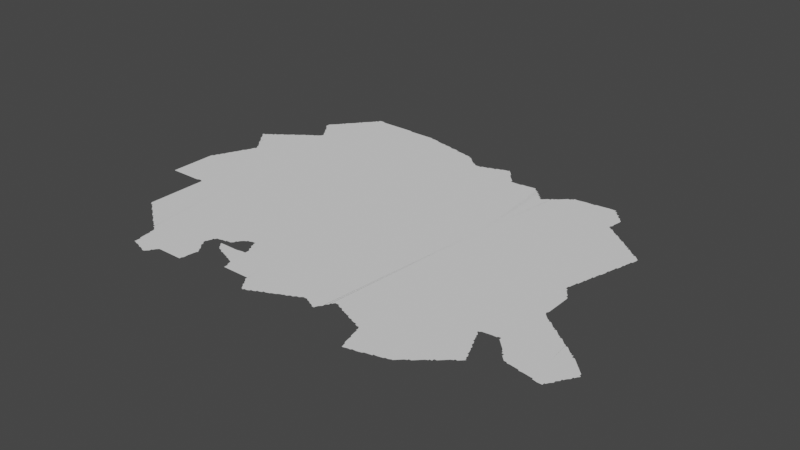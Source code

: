 # Source: ahwaz.blend  (saved by Blender 3.3.6; exported with 4.5.12 LTS)
import bpy
from mathutils import Matrix  # noqa: F401  (used for matrix-valued properties, if any)

bpy.ops.wm.read_factory_settings(use_empty=True)
scene = bpy.context.scene
scene.name = 'Scene'

# ---- collections
col_collection = bpy.data.collections.new('Collection'); scene.collection.children.link(col_collection)

# ---- node groups
ng_auto_smooth = bpy.data.node_groups.new('Auto Smooth', 'GeometryNodeTree')
_s = ng_auto_smooth.interface.new_socket(name='Geometry', in_out='OUTPUT', socket_type='NodeSocketGeometry')
_s = ng_auto_smooth.interface.new_socket(name='Geometry', in_out='INPUT', socket_type='NodeSocketGeometry')
_s = ng_auto_smooth.interface.new_socket(name='Angle', in_out='INPUT', socket_type='NodeSocketFloat')
_s.subtype = 'ANGLE'
_s.min_value = 0.0
_s.max_value = 3.142
ng_auto_smooth.is_modifier = True
_N = ng_auto_smooth.nodes; _L = ng_auto_smooth.links
n0 = _N.new('NodeGroupOutput'); n0.name = 'Group Output'; n0.location = (480, -100)
n1 = _N.new('NodeGroupInput'); n1.name = 'Group Input'; n1.location = (-420, -300)
n2 = _N.new('NodeGroupInput'); n2.name = 'Group Input.001'; n2.location = (-60, -100)
n3 = _N.new('GeometryNodeSetShadeSmooth'); n3.name = 'Set Shade Smooth'; n3.location = (120, -100)
n3.domain = 'EDGE'
n4 = _N.new('GeometryNodeSetShadeSmooth'); n4.name = 'Set Shade Smooth.001'; n4.location = (300, -100)
n5 = _N.new('GeometryNodeInputMeshEdgeAngle'); n5.name = 'Edge Angle'; n5.location = (-420, -220)
n6 = _N.new('GeometryNodeInputEdgeSmooth'); n6.name = 'Is Edge Smooth'; n6.location = (-60, -160)
n7 = _N.new('GeometryNodeInputShadeSmooth'); n7.name = 'Is Face Smooth'; n7.location = (-240, -340)
n8 = _N.new('FunctionNodeBooleanMath'); n8.name = 'Boolean Math'; n8.location = (-60, -220)
n9 = _N.new('FunctionNodeCompare'); n9.name = 'Compare'; n9.location = (-240, -180)
n9.operation = 'LESS_EQUAL'
_L.new(n5.outputs[0], n9.inputs[0])
_L.new(n4.outputs[0], n0.inputs[0])
_L.new(n1.outputs[1], n9.inputs[1])
_L.new(n9.outputs[0], n8.inputs[0])
_L.new(n7.outputs[0], n8.inputs[1])
_L.new(n2.outputs[0], n3.inputs[0])
_L.new(n6.outputs[0], n3.inputs[1])
_L.new(n3.outputs[0], n4.inputs[0])
_L.new(n8.outputs[0], n3.inputs[2])
n0.is_active_output = True

# ---- world
world_world = bpy.data.worlds.new('World'); scene.world = world_world
world_world.use_nodes = True; world_world.node_tree.nodes.clear()
_N = world_world.node_tree.nodes; _L = world_world.node_tree.links
n0 = _N.new('ShaderNodeOutputWorld'); n0.name = 'World Output'; n0.location = (300, 300)
n1 = _N.new('ShaderNodeBackground'); n1.name = 'Background'; n1.location = (10, 300)
n1.inputs[0].default_value = (0.05088, 0.05088, 0.05088, 1.0)
_L.new(n1.outputs[0], n0.inputs[0])
n0.is_active_output = True
world_world.color = (0.05088, 0.05088, 0.05088)
world_world.use_sun_shadow = False
world_world.sun_shadow_jitter_overblur = 0.0

# ---- meshes
me_mesh = bpy.data.meshes.new('Mesh')
me_mesh.from_pydata([(48.15, 30.4, -7.025e-08), (48.18, 30.38, -5.868e-08), (48.17, 30.39, -9.306e-08), (48.2, 30.36, -3.329e-08), (48.19, 30.37, -8.67e-08), (48.21, 30.35, -8.406e-08), (48.23, 30.34, -9.086e-08), (48.23, 30.35, -9.607e-08), (48.26, 30.32, -7.583e-08), (48.25, 30.33, -9.294e-08), (48.28, 30.3, -6.532e-08), (48.27, 30.31, -8.616e-08), (48.29, 30.29, -7.679e-08), (48.31, 30.28, -6.796e-08), (48.31, 30.29, -9.706e-08), (48.03, 30.49, -8.606e-08), (48.03, 30.51, -9.371e-08), (48.05, 30.47, -8.281e-08), (48.07, 30.46, -7.295e-08), (48.07, 30.47, -1e-07), (48.1, 30.44, -6.326e-08), (48.09, 30.45, -9.317e-08), (48.12, 30.42, -6.929e-08), (48.11, 30.43, -9.188e-08), (48.13, 30.41, -7.935e-08), (48.15, 30.41, -9.663e-08), (48.44, 30.05, -7.441e-08), (48.45, 29.99, -8.057e-08), (48.45, 30.01, -8.983e-08), (48.45, 30.03, -9.751e-08), (48.45, 30.05, -9.926e-08), (48.48, 29.98, -4.439e-08), (48.47, 29.99, -8.753e-08), (48.64, 30.19, -9.988e-08), (48.5, 29.98, -8.048e-08), (48.53, 29.97, -9.85e-08), (48.54, 29.96, -4.439e-08), (48.56, 29.96, -9.876e-08), (48.6, 29.94, -4.439e-08), (48.59, 29.95, -9.43e-08), (48.61, 29.94, -7.513e-08), (48.63, 29.95, -1.026e-07), (48.62, 29.94, -6.873e-08), (48.65, 29.97, -8.683e-08), (48.34, 30.26, -7.577e-08), (48.33, 30.27, -9.196e-08), (48.35, 30.25, -8.505e-08), (48.37, 30.23, -7.658e-08), (48.37, 30.25, -9.926e-08), (48.39, 30.22, -6.748e-08), (48.39, 30.23, -9.138e-08), (48.42, 30.16, -6.747e-08), (48.42, 30.19, -8.016e-08), (48.41, 30.21, -9.182e-08), (48.43, 30.12, -8.974e-08), (48.43, 30.15, -9.588e-08), (48.64, 29.96, -5.527e-08), (48.65, 29.99, -9.926e-08), (48.67, 30.01, -9.592e-08), (48.66, 29.99, -7.491e-08), (48.69, 30.03, -9.554e-08), (48.68, 30.02, -6.354e-08), (48.71, 30.03, -9.275e-08), (48.73, 30.03, -9.275e-08), (48.75, 30.03, -9.733e-08), (48.85, 30.03, -9.133e-08), (48.87, 30.03, -8.876e-08), (48.91, 30.03, -8.64e-08), (48.91, 30.05, -9.488e-08), (48.92, 30.06, -5.32e-08), (48.87, 30.39, -9.972e-08), (48.85, 30.31, -9.009e-08), (48.85, 30.33, -8.348e-08), (48.88, 30.26, -8.248e-08), (48.87, 30.27, -9.508e-08), (48.87, 30.29, -7.713e-08), (48.86, 30.3, -3.329e-08), (48.86, 30.34, -4.162e-08), (48.86, 30.35, -7.485e-08), (48.87, 30.37, -8.872e-08), (48.89, 30.25, -8.23e-08), (48.88, 30.39, -6.3e-08), (48.92, 30.21, -8.523e-08), (48.91, 30.21, -9.76e-08), (48.91, 30.23, -8.192e-08), (48.9, 30.24, -4.217e-08), (48.92, 30.1, -8.57e-08), (48.93, 30.17, -9.159e-08), (48.93, 30.19, -9.21e-08), (48.94, 30.18, -4.439e-08), (48.89, 30.41, -9.218e-08), (48.91, 30.41, -8.788e-08), (48.94, 30.42, -8.02e-08), (48.97, 30.37, -7.787e-08), (48.97, 30.38, -5.731e-08), (49.0, 30.33, -6.95e-08), (48.99, 30.35, -1.054e-07), (49.01, 30.32, -7.735e-08), (49.01, 30.33, -9.744e-08), (49.01, 30.38, -4.92e-08), (49.03, 30.31, -9.274e-08), (49.03, 30.38, -7.491e-08), (49.05, 30.3, -6.564e-08), (49.05, 30.31, -1.12e-07), (49.07, 30.29, -8.529e-08), (49.05, 30.38, -7.977e-08), (49.1, 30.28, -4.162e-08), (49.09, 30.29, -9.246e-08), (49.09, 30.38, -8.324e-08), (49.11, 30.28, -8.294e-08), (49.13, 30.27, -8.802e-08), (49.11, 30.38, -1.002e-07), (49.15, 30.26, -7.342e-08), (49.15, 30.27, -9.681e-08), (49.13, 30.38, -9.594e-08), (49.19, 30.25, -9.502e-08), (49.18, 30.39, -8.929e-08), (49.2, 30.24, -3.329e-08), (49.21, 30.24, -6.825e-08), (49.21, 30.39, -8.6e-08), (49.24, 30.19, -6.459e-08), (49.23, 30.23, -9.225e-08), (49.25, 30.15, -8.191e-08), (49.25, 30.17, -9.349e-08), (49.25, 30.19, -9.899e-08), (49.27, 30.15, -9.453e-08), (48.97, 30.42, -4.661e-08), (48.97, 30.43, -9.692e-08), (48.99, 30.43, -9.215e-08), (49.01, 30.43, -8.671e-08), (49.02, 30.44, -6.625e-08), (49.03, 30.45, -8.229e-08), (49.03, 30.47, -9.848e-08), (49.05, 30.49, -9.329e-08), (49.04, 30.47, -7.166e-08), (49.06, 30.5, -5.527e-08), (49.07, 30.51, -8.526e-08), (49.09, 30.52, -5.845e-08), (49.09, 30.53, -9.681e-08), (49.11, 30.53, -8.802e-08), (49.13, 30.54, -5.602e-08), (49.16, 30.52, -4.412e-08), (49.14, 30.54, -4.162e-08), (49.15, 30.54, -4.162e-08), (49.16, 30.53, -7.711e-08), (49.16, 30.54, -8.761e-08), (49.14, 30.54, -8.952e-08), (49.15, 30.54, -7.981e-08), (49.18, 30.48, -4.412e-08), (49.17, 30.49, -7.746e-08), (49.17, 30.51, -9.317e-08), (49.2, 30.44, -5.438e-08), (49.19, 30.45, -9.429e-08), (49.19, 30.47, -9.479e-08), (49.74, 31.82, -8.85e-08), (49.21, 30.41, -8.45e-08), (49.21, 30.43, -9.382e-08), (49.54, 30.06, -4.412e-08), (49.53, 30.07, -8.282e-08), (49.56, 30.03, -6.869e-08), (49.55, 30.05, -9.182e-08), (49.57, 30.02, -7.547e-08), (49.57, 30.03, -9.76e-08), (49.58, 30.02, -5.771e-08), (49.59, 30.03, 1.471e-08), (49.35, 30.15, -9.37e-08), (49.37, 30.15, -9.899e-08), (49.48, 30.31, -9.988e-08), (49.47, 30.15, -9.318e-08), (49.5, 30.12, -7.675e-08), (49.49, 30.13, -8.269e-08), (49.49, 30.15, -9.848e-08), (49.52, 30.09, -7.025e-08), (49.51, 30.11, -9.21e-08), (49.53, 30.09, -9.24e-08), (49.61, 30.03, -8.487e-08), (49.63, 30.04, -6.409e-08), (49.63, 30.05, -9.681e-08), (49.65, 30.05, -8.751e-08), (49.67, 30.06, -6.638e-08), (49.67, 30.07, -9.848e-08), (49.69, 30.07, -8.711e-08), (49.71, 30.08, -7.058e-08), (50.32, 31.8, -9.657e-08), (49.71, 30.09, -9.926e-08), (49.73, 30.09, -9.372e-08), (49.77, 30.11, -9.8e-08), (49.76, 30.1, -6.822e-08), (49.8, 30.12, -7.323e-08), (49.81, 30.13, -9.11e-08), (49.83, 30.14, -7.753e-08), (49.84, 30.14, -4.439e-08), (49.85, 30.15, -9.235e-08), (49.87, 30.15, -8.946e-08), (49.88, 30.16, -4.412e-08), (49.89, 30.17, -9.339e-08), (49.91, 30.17, -8.25e-08), (49.92, 30.18, -5.438e-08), (49.93, 30.19, -9.419e-08), (49.95, 30.19, -8.682e-08), (49.96, 30.2, -5.771e-08), (49.97, 30.21, -9.597e-08), (49.99, 30.21, -4.162e-08), (49.99, 30.21, -8.952e-08), (50.0, 30.21, -3.329e-08), (50.0, 30.21, -9.271e-08), (49.98, 30.21, -6.076e-08), (50.02, 30.2, -6.538e-08), (50.01, 30.21, -9.826e-08), (50.03, 30.2, -7.485e-08), (50.06, 30.18, -4.162e-08), (50.05, 30.19, -8.786e-08), (50.07, 30.18, -8.716e-08), (50.15, 30.21, -9.892e-08), (50.1, 30.16, -4.412e-08), (50.09, 30.17, -9.21e-08), (50.11, 30.16, -7.389e-08), (50.12, 30.17, -9.262e-08), (50.13, 30.19, -9.349e-08), (50.12, 30.16, -3.329e-08), (50.15, 30.23, -9.85e-08), (50.14, 30.2, -4.412e-08), (50.17, 30.25, -8.87e-08), (50.16, 30.24, -6.538e-08), (50.17, 30.27, -9.926e-08), (50.18, 30.27, -7.068e-08), (50.19, 30.29, -9.38e-08), (50.21, 30.29, -9.438e-08), (50.23, 30.28, -6.904e-08), (50.23, 30.29, -9.831e-08), (50.54, 30.06, -8.61e-08), (50.56, 29.98, -5.748e-08), (50.55, 30.05, -9.972e-08), (50.25, 30.27, -9.091e-08), (50.28, 30.26, -5.951e-08), (50.27, 30.27, -9.593e-08), (50.29, 30.25, -8.95e-08), (50.32, 30.24, -4.162e-08), (50.31, 30.25, -9.221e-08), (50.33, 30.24, -7.616e-08), (50.35, 30.23, -8.761e-08), (50.37, 30.22, -6.3e-08), (50.37, 30.23, -9.51e-08), (50.71, 30.54, -9.988e-08), (50.39, 30.21, -8.565e-08), (50.42, 30.2, -6.761e-08), (50.41, 30.21, -9.419e-08), (50.45, 30.19, -9.298e-08), (50.47, 30.18, -6.904e-08), (50.47, 30.19, -9.926e-08), (50.49, 30.17, -8.723e-08), (50.52, 30.13, -6.049e-08), (50.52, 30.15, -8.091e-08), (50.51, 30.17, -9.611e-08), (50.53, 30.11, -9.104e-08), (50.53, 30.13, -9.935e-08), (50.58, 29.93, -8.17e-08), (50.57, 29.97, -9.319e-08), (50.59, 29.93, -9.145e-08), (50.62, 29.94, -7.483e-08), (50.55, 30.03, -1.05e-07), (50.64, 29.94, -4.439e-08), (50.65, 29.95, -9.439e-08), (50.68, 29.95, -8.835e-08), (50.72, 29.96, -5.518e-08), (50.73, 29.97, -9.113e-08), (50.79, 29.98, -7.53e-08), (50.79, 29.99, -9.848e-08), (50.81, 29.99, -8.649e-08), (50.86, 30.0, -6.977e-08), (50.87, 30.01, -9.782e-08), (50.89, 30.01, -9.002e-08), (50.91, 30.02, -8.209e-08), (50.92, 30.02, -4.217e-08), (50.93, 30.03, -8.791e-08), (50.94, 30.04, -5.28e-08), (50.95, 30.05, -9.282e-08), (50.97, 30.07, -9.417e-08), (50.96, 30.06, -6.703e-08), (50.99, 30.08, -7.391e-08), (50.99, 30.09, -9.773e-08), (51.01, 30.09, -7.991e-08), (51.02, 30.1, -6.105e-08), (51.03, 30.11, -8.437e-08), (51.04, 30.12, -5.527e-08), (51.05, 30.13, -9.579e-08), (51.21, 30.43, -9.923e-08), (51.06, 30.14, -6.126e-08), (51.07, 30.15, -9.317e-08), (51.09, 30.16, -7.132e-08), (51.09, 30.17, -9.677e-08), (51.11, 30.17, -7.55e-08), (51.11, 30.19, -9.926e-08), (51.15, 30.21, -9.464e-08), (51.13, 30.19, -8.186e-08), (51.14, 30.2, -4.217e-08), (51.23, 30.39, -9.826e-08), (51.16, 30.22, -5.28e-08), (51.17, 30.23, -9.185e-08), (51.18, 30.24, -8.195e-08), (51.19, 30.25, -9.508e-08), (51.23, 30.37, -9.943e-08), (51.15, 30.63, -9.987e-08), (51.15, 30.59, -8.67e-08), (51.13, 30.61, -9.597e-08), (51.13, 30.62, -8.172e-08), (51.13, 30.62, -5.993e-08), (51.13, 30.62, -3.329e-08), (51.14, 30.62, -6.754e-08), (51.14, 30.62, -4.994e-08), (51.19, 30.47, -9.806e-08), (51.17, 30.51, -9.84e-08), (51.17, 30.53, -9.226e-08), (51.15, 30.57, -8.901e-08), (51.14, 30.6, -5.375e-08), (51.16, 30.55, -7.485e-08), (51.16, 30.56, -4.162e-08), (51.19, 30.49, -8.566e-08), (51.18, 30.51, -6.792e-08), (48.04, 30.48, 4.217e-08), (48.94, 30.18, 4.162e-08), (48.98, 30.36, 3.329e-08), (47.68, 32.04, -4.395e-08), (47.68, 32.04, -3.329e-08), (47.69, 31.01, -8.601e-08), (47.69, 31.13, -9.617e-08), (47.79, 31.01, -9.379e-08), (47.81, 31.01, -9.918e-08), (47.97, 31.01, -8.872e-08), (47.99, 31.02, -8.74e-08), (47.69, 31.15, -9.275e-08), (47.69, 31.31, -9.368e-08), (47.69, 31.33, -9.406e-08), (48.22, 31.5, -9.189e-08), (47.69, 31.39, -9.117e-08), (47.69, 31.41, -8.319e-08), (47.7, 31.43, -6.409e-08), (47.71, 31.43, -9.914e-08), (47.71, 31.45, -8.451e-08), (47.72, 31.47, -6.638e-08), (47.73, 31.47, -9.848e-08), (47.73, 31.49, -8.737e-08), (47.74, 31.51, -7.058e-08), (47.75, 31.51, -9.926e-08), (47.75, 31.53, -8.914e-08), (47.76, 31.55, -7.38e-08), (47.77, 31.57, -9.573e-08), (47.78, 31.59, -7.753e-08), (47.78, 31.6, -4.162e-08), (47.79, 31.61, -9.11e-08), (47.8, 31.63, -8.579e-08), (47.8, 31.64, -4.412e-08), (47.81, 31.65, -9.317e-08), (47.81, 31.67, -7.832e-08), (47.72, 31.99, -7.491e-08), (47.74, 31.96, -4.217e-08), (47.73, 31.97, -7.753e-08), (47.73, 31.99, -9.851e-08), (47.76, 31.94, -6.354e-08), (47.75, 31.95, -8.666e-08), (47.78, 31.91, -8.686e-08), (47.77, 31.93, -9.492e-08), (47.8, 31.88, -6.993e-08), (47.79, 31.89, -7.948e-08), (47.79, 31.91, -9.848e-08), (47.82, 31.68, -5.438e-08), (47.82, 31.86, -6.326e-08), (47.81, 31.87, -8.975e-08), (47.77, 32.09, -1e-07), (47.83, 31.69, -9.419e-08), (47.84, 31.72, -8.086e-08), (47.84, 31.83, -7.025e-08), (47.83, 31.85, -8.991e-08), (47.85, 31.73, -9.68e-08), (47.85, 31.75, -8.233e-08), (47.86, 31.77, -6.409e-08), (47.85, 31.81, -7.877e-08), (47.85, 31.83, -9.76e-08), (47.87, 31.77, -9.681e-08), (47.87, 31.79, -8.99e-08), (47.7, 32.02, -6.873e-08), (47.69, 32.03, -9.083e-08), (47.69, 32.05, -7.877e-08), (47.71, 32.01, -9.508e-08), (47.71, 32.05, -9.949e-08), (47.71, 32.06, -6.973e-08), (47.73, 32.07, -9.139e-08), (47.74, 32.08, -5.327e-08), (47.75, 32.09, -8.536e-08), (47.77, 32.11, -7.658e-08), (47.79, 32.11, -9.674e-08), (47.8, 32.12, -6.633e-08), (47.81, 32.13, -9.067e-08), (47.82, 32.14, -4.412e-08), (47.83, 32.15, -9.418e-08), (47.85, 32.15, -9.926e-08), (47.85, 32.16, -7.192e-08), (47.87, 32.17, -9.492e-08), (47.88, 32.18, -6.023e-08), (47.89, 32.19, -8.9e-08), (47.9, 32.2, -4.162e-08), (47.93, 32.21, -9.988e-08), (47.91, 32.21, -7.991e-08), (47.93, 32.22, -7.025e-08), (47.95, 32.23, -9.204e-08), (47.96, 32.24, -5.28e-08), (47.97, 32.25, -8.616e-08), (47.98, 32.26, -3.329e-08), (47.99, 32.27, -8.141e-08), (47.98, 32.57, -3.329e-08), (47.98, 32.57, -4.439e-08), (48.0, 32.54, -3.329e-08), (47.99, 32.55, -7.635e-08), (47.99, 32.57, -8.839e-08), (47.99, 32.57, -9.427e-08), (47.99, 32.59, -7.894e-08), (48.0, 32.6, -3.329e-08), (48.01, 31.02, -9.484e-08), (48.03, 31.01, -9.963e-08), (48.01, 32.27, -9.677e-08), (48.01, 32.28, -6.95e-08), (48.03, 32.29, -9.097e-08), (48.04, 32.3, -5.527e-08), (48.05, 32.31, -8.309e-08), (48.07, 32.31, -9.796e-08), (48.09, 32.33, -9.837e-08), (48.27, 32.35, -9.988e-08), (48.02, 32.52, -5.868e-08), (48.01, 32.53, -9.519e-08), (48.01, 32.61, -9.157e-08), (48.02, 32.62, -4.412e-08), (48.04, 32.49, -7.399e-08), (48.03, 32.51, -9.395e-08), (48.03, 32.63, -8.517e-08), (48.06, 32.46, -5.868e-08), (48.05, 32.47, -8.322e-08), (48.05, 32.49, -1.001e-07), (48.07, 32.32, -7.399e-08), (48.08, 32.43, -7.299e-08), (48.07, 32.45, -9.41e-08), (48.1, 32.4, -7.598e-08), (48.09, 32.41, -8.472e-08), (48.09, 32.43, -9.84e-08), (48.1, 32.34, -7.86e-08), (48.11, 32.35, -8.94e-08), (48.12, 32.37, -7.258e-08), (48.11, 32.39, -9.436e-08), (48.04, 32.64, -6.126e-08), (48.05, 32.65, -9.317e-08), (48.06, 32.67, -6.973e-08), (48.07, 32.67, -9.175e-08), (48.07, 32.69, -7.491e-08), (48.09, 32.69, -9.926e-08), (48.09, 32.71, -7.948e-08), (48.1, 32.72, -3.329e-08), (48.39, 32.74, -9.988e-08), (48.11, 32.73, -8.083e-08), (48.12, 32.74, -5.327e-08), (48.13, 32.75, -9.067e-08), (48.14, 32.76, -6.023e-08), (48.15, 32.77, -9.399e-08), (48.16, 32.79, -7.132e-08), (48.17, 32.79, -9.677e-08), (48.17, 32.81, -7.469e-08), (48.19, 32.81, -9.882e-08), (48.19, 32.83, -7.999e-08), (48.2, 32.84, -4.162e-08), (48.21, 32.85, -8.741e-08), (48.22, 32.86, -9.12e-08), (48.23, 32.87, -8.588e-08), (48.24, 32.88, -6.354e-08), (48.25, 32.89, -9.015e-08), (48.26, 32.91, -7.275e-08), (48.27, 32.91, -9.681e-08), (48.27, 32.93, -7.55e-08), (48.29, 32.93, -9.772e-08), (48.29, 32.95, -1.004e-07), (48.3, 32.96, -4.74e-08), (48.35, 32.95, -9.485e-08), (48.41, 32.95, -9.354e-08), (48.44, 32.95, -9.242e-08), (48.49, 32.95, -9.215e-08), (48.53, 32.95, -9.156e-08), (48.57, 32.95, -9.311e-08), (48.61, 32.95, -9.858e-08), (48.66, 32.95, -9.174e-08), (48.34, 32.96, -4.439e-08), (48.69, 32.94, -9.749e-08), (48.74, 32.94, -8.633e-08), (48.77, 32.94, -8.331e-08), (48.83, 32.94, -8.548e-08), (48.85, 32.94, -8.125e-08), (48.91, 32.94, -8.529e-08), (48.93, 32.93, -9.598e-08), (48.92, 32.94, -4.578e-08), (48.96, 32.93, -9.07e-08), (49.01, 32.91, -9.971e-08), (49.01, 32.92, -5.76e-08), (49.03, 32.91, -9.371e-08), (49.06, 32.9, -9e-08), (49.13, 32.8, -9.988e-08), (49.1, 32.9, -5.56e-08), (49.11, 32.89, -9.36e-08), (49.14, 32.89, -8.681e-08), (49.18, 32.88, -7.562e-08), (49.27, 32.85, -9.98e-08), (49.19, 32.87, -9.692e-08), (49.24, 32.87, -9.517e-08), (49.21, 32.87, -9.073e-08), (49.27, 32.86, -6.049e-08), (49.29, 32.85, -9.247e-08), (49.35, 32.84, -9.386e-08), (49.36, 32.84, -7.085e-08), (49.37, 32.83, -9.525e-08), (49.4, 32.83, -9.419e-08), (49.43, 32.81, -9.885e-08), (49.43, 32.82, -7.441e-08), (49.46, 32.8, -7.052e-08), (49.45, 32.81, -8.309e-08), (49.47, 32.79, -8.791e-08), (49.51, 32.75, -9.478e-08), (49.49, 32.77, -9.282e-08), (49.48, 32.78, -5.868e-08), (49.5, 32.76, -6.703e-08), (49.53, 32.73, -9.76e-08), (49.53, 32.74, -7.391e-08), (49.56, 32.72, -6.591e-08), (49.55, 32.73, -7.935e-08), (49.57, 32.71, -8.94e-08), (49.59, 32.71, -8.974e-08), (49.69, 32.73, -9.938e-08), (49.61, 32.71, -9.089e-08), (49.63, 32.71, -9.926e-08), (49.63, 32.72, -6.459e-08), (49.67, 32.73, -9e-08), (49.69, 32.74, -6.459e-08), (49.73, 32.75, -9.814e-08), (49.75, 32.76, -6.874e-08), (49.75, 32.75, -9.783e-08), (49.77, 32.77, -8.529e-08), (49.79, 32.77, -7.302e-08), (49.83, 32.79, -8.529e-08), (49.85, 32.79, -9.136e-08), (49.86, 32.8, -3.329e-08), (49.89, 32.77, -9.149e-08), (49.87, 32.79, -9.067e-08), (49.86, 32.8, -4.578e-08), (49.88, 32.78, -5.527e-08), (49.93, 32.71, -9.444e-08), (49.91, 32.73, -9.76e-08), (49.91, 32.75, -7.877e-08), (49.9, 32.76, -3.329e-08), (50.01, 32.63, -9.409e-08), (49.99, 32.63, -9.76e-08), (50.03, 32.63, -9.333e-08), (50.07, 32.63, -9.228e-08), (50.09, 32.63, -9.882e-08), (50.1, 32.64, -5.757e-08), (50.23, 32.63, -9.96e-08), (50.14, 32.64, -8.599e-08), (50.25, 32.62, -8.591e-08), (49.94, 32.7, -8.15e-08), (49.92, 32.73, -7.166e-08), (49.96, 32.68, -7.637e-08), (49.95, 32.69, -9.067e-08), (49.97, 32.67, -8.437e-08), (49.99, 32.65, -7.749e-08), (50.21, 32.65, -9.021e-08), (50.22, 32.65, -7.135e-08), (50.25, 32.61, -9.587e-08), (50.27, 32.59, -9.76e-08), (50.27, 32.61, -7.584e-08), (50.29, 32.57, -9.76e-08), (50.29, 32.59, -7.468e-08), (50.33, 32.53, -9.808e-08), (50.31, 32.55, -9.365e-08), (50.31, 32.57, -7.468e-08), (50.33, 32.55, -7.55e-08), (50.35, 32.51, -9.926e-08), (50.35, 32.53, -7.732e-08), (50.37, 32.51, -9.237e-08), (50.38, 32.52, -6.326e-08), (50.39, 32.53, -8.814e-08), (50.41, 32.55, -8.346e-08), (50.43, 32.55, -9.926e-08), (50.43, 32.57, -7.627e-08), (50.45, 32.57, -9.76e-08), (50.45, 32.58, -7.166e-08), (50.47, 32.59, -9.32e-08), (50.48, 32.6, -6.354e-08), (50.49, 32.61, -9.565e-08), (50.5, 32.62, -7.31e-08), (50.51, 32.63, -8.469e-08), (50.59, 32.62, -9.988e-08), (50.52, 32.64, -3.329e-08), (50.53, 32.65, -7.894e-08), (50.55, 32.65, -9.848e-08), (50.55, 32.66, -7.391e-08), (51.08, 31.38, -8.428e-08), (50.94, 32.29, -9.988e-08), (50.75, 32.69, -9.935e-08), (50.57, 32.67, -9.458e-08), (50.57, 32.68, -4.661e-08), (50.61, 32.68, -8.232e-08), (50.67, 32.69, -9.156e-08), (50.76, 32.7, -3.329e-08), (50.77, 32.7, -4.994e-08), (50.79, 32.7, -8.76e-08), (50.87, 32.71, -9.124e-08), (51.25, 31.9, -9.988e-08), (51.29, 31.55, -9.901e-08), (51.19, 32.31, -9.852e-08), (51.18, 32.32, -7.623e-08), (50.99, 32.63, -9.526e-08), (51.01, 32.61, -9.469e-08), (51.0, 32.62, -7.135e-08), (51.09, 32.39, -9.784e-08), (51.05, 32.41, -9.653e-08), (51.03, 32.43, -9.515e-08), (51.03, 32.45, -9.074e-08), (51.04, 32.49, -8.67e-08), (51.03, 32.59, -9.399e-08), (51.02, 32.61, -6.796e-08), (51.05, 32.42, -7.025e-08), (51.04, 32.46, -4.718e-08), (51.05, 32.55, -9.006e-08), (51.05, 32.57, -9.056e-08), (51.04, 32.58, -6.703e-08), (51.07, 32.41, -7.935e-08), (51.1, 32.38, -7.885e-08), (51.08, 32.4, -3.329e-08), (51.11, 32.37, -9.294e-08), (51.13, 32.35, -9.681e-08), (51.13, 32.36, -6.973e-08), (51.17, 32.33, -8.738e-08), (51.15, 32.35, -7.814e-08), (51.16, 32.34, -3.329e-08), (50.91, 32.71, -9.26e-08), (50.93, 32.69, -9.732e-08), (50.95, 32.67, -9.657e-08), (50.93, 32.71, -7.468e-08), (50.95, 32.69, -7.468e-08), (50.97, 32.65, -9.587e-08), (50.96, 32.67, -7.391e-08), (50.99, 32.65, -7.135e-08), (47.76, 31.56, 3.329e-08), (47.86, 31.8, 3.329e-08), (49.8, 32.78, -1.635e-08), (49.98, 32.66, 3.329e-08), (50.4, 32.54, 4.217e-08), (51.21, 30.26, -7.283e-08), (51.21, 30.27, -9.76e-08), (51.23, 30.27, -7.935e-08), (51.25, 30.29, -8.798e-08), (51.25, 30.35, -9.256e-08), (51.24, 30.28, -3.329e-08), (51.25, 30.33, -9.603e-08), (51.24, 30.37, -6.733e-08), (51.26, 30.3, -5.926e-08), (51.27, 30.31, -6.215e-08), (51.27, 30.31, -8.99e-08), (51.27, 30.31, -4.162e-08), (51.26, 30.31, -8.157e-08), (51.26, 30.32, -5.771e-08), (51.21, 30.45, -8.2e-08), (51.2, 30.46, -5.951e-08), (51.23, 30.64, -7.649e-08), (51.22, 30.41, -7.581e-08), (51.22, 30.42, -4.162e-08), (51.25, 30.64, -7.457e-08), (51.26, 30.64, -3.329e-08), (51.27, 30.65, -9.591e-08), (51.3, 30.62, -4.162e-08), (51.29, 30.63, -8.374e-08), (51.29, 30.65, -9.926e-08), (51.32, 30.6, -7.692e-08), (51.31, 30.61, -8.602e-08), (51.34, 30.58, -8.031e-08), (51.33, 30.59, -9.33e-08), (51.36, 30.56, -8.346e-08), (51.35, 30.57, -9.282e-08), (51.38, 30.53, -7.135e-08), (51.37, 30.55, -9.492e-08), (51.39, 30.51, -7.382e-08), (51.39, 30.53, -9.515e-08), (51.38, 30.73, -9.988e-08), (51.42, 30.48, -6.555e-08), (51.41, 30.49, -7.838e-08), (51.41, 30.51, -9.847e-08), (51.44, 30.46, -4.217e-08), (51.43, 30.47, -7.949e-08), (51.45, 30.45, -8.494e-08), (51.48, 30.44, -7.002e-08), (51.47, 30.45, -9.765e-08), (51.5, 30.44, -7.896e-08), (51.69, 30.4, -7.22e-08), (51.73, 30.39, -8.523e-08), (51.77, 30.39, -7.991e-08), (51.57, 30.43, -9.21e-08), (51.58, 30.42, -4.749e-08), (51.67, 30.59, -9.988e-08), (51.61, 30.42, -8.152e-08), (51.67, 30.41, -9.565e-08), (51.69, 30.41, -9.957e-08), (51.75, 30.39, -9.429e-08), (51.77, 30.41, -9.848e-08), (51.83, 30.51, -9.865e-08), (51.78, 30.41, -6.869e-08), (51.79, 30.43, -9.079e-08), (51.81, 30.45, -8.351e-08), (51.81, 30.47, -9.254e-08), (51.81, 30.71, -9.259e-08), (51.8, 30.44, -4.162e-08), (51.83, 30.69, -9.31e-08), (51.82, 30.7, -8.012e-08), (51.82, 30.48, -6.538e-08), (51.83, 30.49, -8.623e-08), (51.84, 30.68, -7.616e-08), (51.84, 30.51, -7.418e-08), (51.85, 30.53, -9.796e-08), (51.87, 30.55, -8.992e-08), (51.85, 30.67, -8.791e-08), (51.86, 30.54, -5.527e-08), (51.87, 30.57, -9.76e-08), (51.89, 30.59, -9.453e-08), (51.89, 30.63, -8.595e-08), (51.87, 30.65, -8.469e-08), (51.86, 30.66, -4.217e-08), (51.88, 30.57, -6.835e-08), (51.89, 30.61, -9.926e-08), (51.88, 30.64, -3.329e-08), (51.9, 30.6, -4.162e-08), (51.9, 30.61, -6.389e-08), (51.49, 30.95, -9.953e-08), (51.37, 31.05, -8.574e-08), (51.43, 31.01, -9.336e-08), (51.41, 31.01, -9.729e-08), (51.39, 31.03, -9.492e-08), (51.41, 31.02, -7.283e-08), (51.47, 30.97, -9.681e-08), (51.45, 30.99, -8.791e-08), (51.44, 31.0, -4.162e-08), (51.49, 30.96, -8.656e-08), (51.46, 30.98, -6.326e-08), (51.53, 30.93, -8.633e-08), (51.51, 30.95, -7.991e-08), (51.34, 31.09, -9.881e-08), (51.33, 31.35, -1.322e-07), (51.35, 31.07, -9.245e-08), (51.35, 31.25, -9.727e-08), (51.35, 31.29, -9.748e-08), (51.35, 31.11, -9.112e-08), (51.35, 31.17, -9.184e-08), (51.35, 31.33, -9.261e-08), (51.35, 31.13, -8.99e-08), (51.35, 31.19, -9.156e-08), (51.35, 31.23, -9.158e-08), (51.35, 31.31, -9.264e-08), (51.34, 31.35, -7.166e-08), (51.36, 31.06, -4.217e-08), (51.38, 31.04, -6.023e-08), (51.27, 31.47, -9.408e-08), (51.31, 31.39, -9.489e-08), (51.29, 31.41, -9.79e-08), (51.27, 31.45, -7.337e-08), (51.27, 31.45, -5.993e-08), (51.27, 31.45, -3.329e-08), (51.27, 31.46, -4.994e-08), (51.27, 31.44, -8.942e-08), (51.33, 31.69, -9.894e-08), (51.29, 31.43, -8.192e-08), (51.28, 31.44, -4.217e-08), (51.28, 31.48, -4.578e-08), (51.28, 31.49, -7.401e-08), (51.29, 31.53, -9.212e-08), (51.3, 31.41, -6.869e-08), (51.3, 31.55, -6.144e-08), (51.31, 31.59, -9.008e-08), (51.31, 31.61, -9.349e-08), (51.33, 31.37, -8.229e-08), (51.32, 31.63, -7.998e-08), (51.33, 31.67, -8.934e-08), (51.37, 31.83, -9.954e-08), (51.35, 31.75, -9.264e-08), (51.34, 31.69, -7.192e-08), (51.34, 31.71, -8.016e-08), (51.36, 31.76, -4.757e-08), (51.37, 31.8, -8.793e-08), (51.38, 31.85, -8.485e-08), (51.39, 31.91, -9.842e-08), (51.38, 31.84, -4.528e-08), (51.39, 31.89, -9.104e-08), (51.41, 31.94, -8.877e-08), (51.41, 31.97, -9.7e-08), (51.4, 31.91, -6.049e-08), (51.42, 31.98, -4.439e-08), (51.42, 32.0, -8.156e-08), (51.21, 32.29, -9.35e-08), (51.21, 32.3, -6.796e-08), (51.23, 32.29, -7.679e-08), (51.26, 32.26, -7.675e-08), (51.25, 32.27, -8.403e-08), (51.24, 32.28, -3.329e-08), (51.27, 32.25, -9.083e-08), (51.29, 32.23, -9.587e-08), (51.29, 32.24, -6.748e-08), (51.34, 32.2, -8.924e-08), (51.31, 32.21, -9.926e-08), (51.31, 32.23, -7.577e-08), (51.33, 32.21, -8.309e-08), (51.35, 32.19, -8.782e-08), (51.37, 32.17, -9.158e-08), (51.36, 32.18, -6.633e-08), (51.39, 32.15, -9.615e-08), (51.39, 32.16, -7.299e-08), (51.41, 32.15, -8.229e-08), (51.43, 32.03, -9.056e-08), (51.43, 32.05, -9.77e-08), (51.44, 32.12, -9.594e-08), (51.43, 32.13, -8.959e-08), (51.42, 32.14, -4.217e-08), (51.44, 32.05, -6.587e-08), (51.45, 32.09, -8.723e-08), (51.45, 32.11, -8.909e-08), (51.52, 30.94, -3.329e-08), (51.55, 30.91, -9.026e-08), (51.54, 30.92, -5.868e-08), (51.61, 30.87, -9.401e-08), (51.57, 30.89, -9.681e-08), (51.57, 30.9, -7.132e-08), (51.59, 30.89, -7.814e-08), (51.6, 30.88, -3.329e-08), (51.63, 30.85, -9.282e-08), (51.62, 30.86, -5.28e-08), (51.65, 30.83, -9.677e-08), (51.65, 30.84, -6.796e-08), (51.67, 30.83, -7.679e-08), (51.69, 30.81, -8.259e-08), (51.68, 30.82, -3.329e-08), (51.73, 30.77, -9.421e-08), (51.71, 30.79, -9.083e-08), (51.7, 30.8, -5.327e-08), (51.73, 30.78, -6.748e-08), (51.75, 30.75, -9.926e-08), (51.75, 30.77, -7.658e-08), (51.78, 30.74, -7.189e-08), (51.77, 30.75, -8.346e-08), (51.79, 30.73, -9.067e-08), (51.8, 30.72, -6.825e-08), (51.27, 31.45, 3.329e-08), (51.32, 31.38, 4.412e-08), (51.32, 31.62, -2.172e-08)], [], [(333, 1, 2), (5, 3, 4), (333, 9, 6), (333, 11, 8), (14, 12, 10), (17, 319, 15), (19, 17, 16), (23, 20, 21), (333, 21, 19), (25, 24, 22), (333, 22, 23), (333, 0, 25), (29, 27, 28), (33, 30, 26), (35, 32, 29), (35, 34, 32), (41, 38, 39), (41, 42, 40), (333, 13, 14), (333, 46, 44), (333, 47, 48), (33, 51, 52), (33, 52, 53), (33, 53, 50), (33, 55, 51), (33, 26, 54), (33, 54, 55), (43, 56, 41), (58, 59, 57), (60, 61, 58), (33, 64, 63), (33, 66, 65), (33, 67, 66), (70, 33, 333), (76, 33, 71), (70, 78, 72), (80, 33, 73), (84, 33, 80), (33, 69, 68), (88, 87, 82), (88, 320, 87), (90, 81, 70), (333, 91, 90), (333, 92, 91), (96, 321, 93), (98, 95, 96), (100, 97, 98), (103, 98, 94), (99, 103, 94), (103, 100, 98), (105, 103, 101), (111, 103, 105), (109, 106, 107), (111, 107, 103), (115, 112, 113), (115, 113, 111), (167, 115, 114), (116, 167, 114), (167, 118, 115), (124, 120, 121), (166, 124, 121), (166, 121, 167), (333, 126, 92), (333, 128, 127), (333, 129, 128), (333, 131, 130), (133, 134, 132), (333, 137, 136), (333, 139, 138), (333, 140, 139), (333, 154, 140), (154, 145, 147), (154, 149, 150), (154, 150, 144), (155, 167, 119), (167, 152, 154), (164, 157, 158), (164, 159, 160), (162, 163, 161), (166, 125, 124), (167, 170, 171), (174, 172, 173), (167, 173, 169), (174, 177, 175), (174, 178, 177), (174, 179, 178), (174, 181, 180), (174, 182, 181), (186, 185, 174), (186, 189, 188), (167, 190, 189), (167, 191, 190), (167, 196, 195), (183, 167, 154), (167, 197, 196), (167, 201, 199), (203, 202, 206), (167, 203, 201), (211, 209, 207), (213, 207, 208), (217, 214, 215), (218, 215, 212), (217, 219, 216), (213, 221, 218), (222, 223, 220), (183, 225, 224), (233, 228, 229), (236, 234, 235), (183, 237, 238), (183, 238, 236), (242, 240, 183), (243, 244, 242), (243, 245, 246), (247, 245, 243), (243, 248, 249), (253, 250, 243), (255, 251, 252), (260, 257, 231), (260, 258, 257), (260, 261, 259), (260, 263, 262), (260, 264, 263), (260, 265, 264), (260, 267, 266), (260, 268, 267), (260, 269, 268), (260, 270, 269), (232, 230, 255), (270, 272, 271), (260, 273, 272), (260, 275, 274), (277, 278, 276), (280, 279, 277), (260, 283, 282), (260, 284, 283), (243, 289, 288), (243, 291, 290), (293, 294, 292), (293, 295, 294), (296, 243, 286), (243, 297, 293), (243, 300, 299), (302, 243, 598), (305, 243, 302), (302, 308, 305), (310, 286, 243), (314, 303, 304), (685, 302, 598), (315, 312, 313), (318, 310, 311), (327, 324, 325), (333, 329, 328), (330, 333, 325), (333, 330, 331), (333, 331, 332), (337, 332, 334), (335, 337, 334), (333, 337, 338), (340, 333, 338), (341, 333, 340), (342, 333, 341), (344, 333, 343), (345, 333, 344), (645, 346, 345), (347, 333, 346), (348, 333, 347), (350, 333, 349), (353, 333, 352), (368, 359, 356), (368, 356, 357), (368, 361, 359), (368, 363, 364), (368, 364, 360), (369, 333, 353), (370, 333, 369), (368, 372, 367), (374, 333, 373), (333, 646, 376), (333, 376, 377), (333, 377, 372), (378, 333, 374), (379, 333, 378), (323, 381, 322), (384, 380, 381), (382, 384, 381), (357, 354, 383), (357, 383, 384), (385, 386, 384), (368, 357, 386), (387, 368, 386), (389, 390, 368), (392, 394, 390), (393, 394, 392), (395, 333, 394), (396, 333, 395), (398, 333, 397), (399, 401, 333), (400, 401, 399), (403, 404, 401), (333, 401, 404), (405, 333, 404), (407, 408, 406), (414, 409, 410), (19, 16, 418), (418, 417, 333), (420, 421, 419), (423, 424, 421), (425, 333, 424), (426, 333, 425), (428, 411, 412), (413, 428, 412), (429, 413, 415), (416, 429, 415), (432, 427, 428), (436, 431, 432), (436, 428, 429), (436, 429, 433), (437, 425, 424), (442, 438, 439), (442, 439, 435), (426, 441, 442), (426, 425, 443), (444, 426, 443), (445, 426, 444), (448, 436, 433), (449, 436, 448), (455, 436, 450), (452, 455, 450), (453, 455, 452), (454, 455, 453), (458, 455, 456), (459, 455, 458), (461, 455, 460), (462, 464, 455), (463, 464, 462), (465, 455, 464), (466, 467, 465), (468, 455, 467), (455, 468, 469), (471, 455, 469), (473, 455, 471), (474, 475, 473), (476, 455, 475), (333, 426, 455), (478, 455, 476), (479, 455, 478), (480, 455, 479), (481, 455, 480), (482, 455, 481), (483, 455, 482), (486, 476, 477), (489, 455, 488), (490, 455, 489), (491, 455, 490), (492, 455, 491), (494, 493, 492), (495, 333, 493), (496, 333, 495), (499, 496, 498), (500, 496, 499), (500, 333, 496), (503, 500, 502), (504, 500, 503), (506, 500, 504), (507, 505, 500), (508, 500, 506), (154, 333, 505), (513, 154, 512), (514, 154, 513), (519, 154, 517), (522, 154, 519), (523, 520, 521), (524, 154, 520), (527, 154, 524), (528, 154, 526), (529, 154, 528), (532, 530, 154), (533, 530, 532), (154, 530, 536), (540, 154, 538), (544, 154, 540), (541, 544, 540), (545, 544, 542), (543, 545, 542), (547, 544, 545), (549, 154, 544), (183, 154, 552), (556, 183, 554), (555, 556, 554), (560, 183, 558), (562, 548, 549), (564, 154, 561), (565, 154, 563), (648, 154, 565), (568, 558, 567), (569, 183, 560), (571, 183, 569), (573, 183, 570), (576, 183, 572), (580, 183, 578), (581, 183, 580), (649, 183, 582), (585, 183, 584), (587, 588, 586), (590, 183, 588), (589, 590, 588), (592, 590, 591), (593, 183, 590), (594, 593, 592), (599, 598, 183), (600, 183, 593), (599, 183, 600), (597, 601, 596), (602, 593, 601), (606, 607, 600), (599, 607, 608), (610, 598, 599), (615, 614, 613), (621, 599, 614), (623, 617, 618), (620, 624, 619), (627, 599, 621), (628, 616, 617), (630, 616, 628), (631, 616, 629), (633, 599, 631), (634, 611, 599), (635, 599, 632), (636, 634, 635), (608, 637, 599), (638, 599, 637), (640, 638, 637), (641, 639, 638), (643, 599, 639), (644, 613, 642), (243, 650, 300), (243, 652, 651), (654, 243, 301), (653, 655, 652), (656, 653, 654), (657, 654, 301), (653, 659, 658), (663, 653, 656), (665, 286, 310), (685, 666, 302), (668, 296, 286), (685, 671, 669), (685, 676, 673), (685, 680, 677), (685, 677, 678), (685, 681, 682), (685, 682, 679), (688, 690, 686), (693, 691, 690), (693, 694, 692), (700, 693, 688), (700, 688, 685), (700, 698, 693), (700, 699, 698), (702, 701, 700), (704, 695, 703), (700, 705, 704), (700, 707, 705), (709, 712, 708), (719, 706, 700), (706, 716, 710), (717, 700, 713), (721, 700, 717), (720, 722, 719), (700, 723, 720), (727, 700, 721), (724, 728, 723), (730, 725, 726), (729, 731, 724), (737, 685, 734), (735, 733, 685), (738, 736, 737), (739, 733, 735), (740, 739, 735), (742, 733, 739), (743, 739, 740), (746, 685, 598), (748, 685, 746), (750, 598, 747), (753, 750, 747), (756, 598, 749), (758, 753, 747), (734, 685, 748), (762, 747, 598), (764, 768, 598), (598, 849, 765), (771, 763, 768), (610, 773, 761), (775, 762, 763), (850, 747, 762), (769, 780, 851), (783, 785, 784), (609, 786, 783), (782, 787, 609), (788, 790, 782), (792, 794, 789), (793, 792, 609), (797, 609, 611), (802, 609, 799), (803, 609, 800), (805, 609, 803), (808, 609, 804), (809, 806, 807), (810, 609, 806), (811, 609, 810), (813, 609, 811), (818, 793, 609), (820, 609, 815), (818, 821, 817), (824, 744, 745), (825, 700, 744), (828, 700, 825), (830, 827, 828), (831, 827, 830), (832, 700, 827), (835, 700, 832), (836, 700, 834), (838, 700, 836), (840, 700, 837), (842, 839, 840), (843, 700, 839), (846, 700, 843), (847, 700, 845), (848, 711, 847), (154, 146, 140), (154, 147, 146), (203, 206, 201), (208, 204, 205), (306, 304, 305), (307, 304, 306), (302, 309, 308), (415, 413, 414), (662, 660, 653), (598, 765, 764), (766, 768, 764), (761, 767, 598), (333, 4, 1), (333, 5, 4), (333, 7, 5), (333, 6, 7), (333, 8, 9), (333, 10, 11), (333, 14, 10), (16, 17, 15), (19, 21, 18), (333, 23, 21), (333, 25, 22), (333, 2, 0), (29, 32, 27), (33, 29, 30), (32, 34, 31), (35, 37, 36), (41, 40, 38), (37, 41, 39), (37, 43, 41), (333, 45, 13), (333, 44, 45), (333, 48, 46), (333, 50, 47), (50, 53, 49), (333, 33, 50), (33, 35, 29), (33, 37, 35), (37, 57, 43), (37, 58, 57), (37, 60, 58), (33, 60, 37), (60, 33, 62), (33, 63, 62), (33, 65, 64), (33, 68, 67), (33, 72, 71), (70, 72, 33), (74, 73, 33), (75, 74, 33), (76, 75, 33), (72, 78, 77), (70, 79, 78), (82, 87, 33), (83, 82, 33), (84, 83, 33), (85, 84, 80), (33, 86, 69), (33, 87, 86), (88, 89, 320), (333, 90, 70), (94, 96, 93), (94, 98, 96), (99, 101, 103), (103, 104, 102), (103, 107, 104), (105, 108, 111), (111, 109, 107), (111, 110, 109), (111, 113, 110), (114, 115, 111), (115, 118, 117), (116, 119, 167), (167, 121, 118), (123, 125, 122), (333, 127, 126), (333, 130, 129), (333, 132, 131), (333, 133, 132), (133, 136, 135), (133, 333, 136), (333, 138, 137), (140, 146, 142), (147, 145, 143), (144, 150, 141), (154, 144, 145), (149, 153, 148), (152, 156, 151), (154, 153, 149), (156, 167, 155), (154, 152, 153), (152, 167, 156), (164, 160, 157), (164, 162, 159), (162, 164, 163), (124, 125, 123), (166, 165, 125), (167, 168, 166), (167, 171, 168), (167, 169, 170), (167, 174, 173), (174, 164, 158), (174, 175, 164), (175, 177, 176), (174, 180, 179), (174, 184, 182), (174, 185, 184), (167, 186, 174), (185, 186, 187), (186, 167, 189), (167, 192, 191), (193, 192, 167), (193, 195, 194), (193, 167, 195), (167, 198, 197), (167, 199, 198), (199, 201, 200), (167, 205, 203), (208, 205, 167), (183, 208, 167), (213, 211, 207), (211, 212, 210), (183, 213, 208), (213, 212, 211), (217, 216, 214), (218, 217, 215), (213, 218, 212), (183, 220, 213), (183, 222, 220), (183, 224, 222), (183, 226, 225), (183, 227, 226), (183, 229, 227), (183, 233, 229), (183, 235, 233), (183, 236, 235), (183, 239, 237), (183, 240, 239), (243, 242, 183), (242, 244, 241), (243, 246, 244), (243, 249, 247), (243, 250, 248), (253, 255, 252), (255, 230, 254), (243, 255, 253), (257, 258, 256), (258, 260, 259), (260, 262, 261), (260, 266, 265), (243, 232, 255), (243, 260, 232), (270, 260, 272), (260, 274, 273), (260, 276, 275), (260, 277, 276), (280, 277, 260), (280, 282, 281), (260, 282, 280), (243, 285, 260), (260, 285, 284), (285, 288, 287), (285, 243, 288), (243, 290, 289), (243, 292, 291), (243, 293, 292), (243, 298, 297), (243, 299, 298), (296, 301, 243), (303, 313, 243), (304, 303, 243), (305, 304, 243), (311, 310, 243), (312, 311, 243), (313, 312, 243), (316, 315, 313), (318, 317, 310), (327, 326, 324), (333, 328, 327), (333, 417, 329), (333, 327, 325), (336, 337, 335), (337, 333, 332), (339, 340, 338), (342, 343, 333), (345, 346, 333), (348, 349, 333), (351, 352, 350), (352, 333, 350), (356, 359, 355), (359, 361, 358), (368, 360, 361), (368, 362, 363), (365, 369, 353), (367, 372, 366), (368, 367, 362), (370, 373, 333), (372, 377, 371), (375, 378, 374), (333, 379, 646), (368, 333, 372), (323, 382, 381), (384, 383, 380), (384, 386, 357), (387, 388, 368), (391, 392, 390), (394, 368, 390), (333, 368, 394), (396, 397, 333), (398, 399, 333), (400, 402, 401), (405, 406, 333), (406, 408, 333), (414, 413, 409), (333, 19, 418), (408, 419, 333), (419, 421, 333), (422, 423, 421), (424, 333, 421), (413, 429, 428), (430, 433, 429), (428, 436, 432), (435, 439, 434), (436, 442, 435), (426, 440, 441), (436, 426, 442), (445, 446, 426), (426, 446, 440), (455, 426, 436), (447, 448, 433), (449, 450, 436), (451, 452, 450), (454, 456, 455), (457, 458, 456), (459, 460, 455), (461, 462, 455), (465, 467, 455), (470, 471, 469), (472, 473, 471), (473, 475, 455), (483, 484, 455), (486, 478, 476), (487, 455, 484), (485, 487, 484), (488, 455, 487), (492, 333, 455), (493, 333, 492), (497, 496, 495), (501, 500, 499), (501, 502, 500), (500, 505, 333), (508, 507, 500), (509, 505, 507), (511, 154, 505), (510, 511, 505), (512, 154, 511), (514, 515, 154), (516, 515, 514), (517, 154, 515), (518, 517, 515), (521, 520, 154), (522, 521, 154), (525, 524, 520), (527, 526, 154), (529, 531, 154), (531, 532, 154), (533, 534, 530), (535, 536, 530), (538, 154, 536), (537, 539, 538), (539, 540, 538), (647, 541, 540), (541, 542, 544), (543, 546, 545), (549, 548, 154), (550, 549, 544), (551, 550, 544), (553, 552, 154), (552, 554, 183), (559, 558, 556), (558, 183, 556), (548, 561, 154), (564, 563, 154), (566, 553, 154), (648, 566, 154), (557, 559, 556), (559, 567, 558), (183, 598, 243), (571, 570, 183), (573, 572, 183), (575, 574, 183), (576, 575, 183), (577, 574, 575), (578, 183, 574), (579, 578, 574), (581, 582, 183), (649, 583, 183), (583, 584, 183), (585, 586, 183), (586, 588, 183), (592, 593, 590), (594, 595, 593), (595, 596, 593), (596, 601, 593), (602, 603, 593), (603, 604, 593), (604, 600, 593), (605, 606, 600), (607, 599, 600), (609, 610, 599), (611, 609, 599), (613, 614, 599), (617, 616, 599), (618, 617, 599), (619, 618, 599), (620, 619, 599), (622, 621, 614), (599, 625, 620), (599, 626, 625), (627, 626, 599), (631, 599, 616), (633, 632, 599), (635, 634, 599), (634, 612, 611), (638, 639, 599), (642, 613, 599), (643, 642, 599), (243, 651, 650), (243, 653, 652), (654, 653, 243), (653, 660, 659), (660, 661, 659), (663, 662, 653), (665, 664, 286), (685, 669, 666), (668, 667, 296), (669, 671, 670), (685, 674, 671), (673, 676, 672), (685, 673, 674), (685, 675, 676), (685, 678, 675), (685, 679, 680), (685, 684, 681), (684, 688, 683), (688, 686, 687), (685, 688, 684), (690, 691, 689), (688, 693, 690), (693, 698, 694), (700, 701, 699), (703, 702, 700), (704, 696, 695), (700, 704, 703), (704, 705, 697), (700, 708, 707), (700, 709, 708), (710, 709, 700), (706, 710, 700), (714, 713, 700), (711, 714, 700), (710, 716, 715), (706, 719, 718), (700, 720, 719), (700, 724, 723), (725, 724, 700), (726, 725, 700), (727, 726, 700), (725, 729, 724), (729, 732, 731), (736, 735, 685), (737, 736, 685), (741, 740, 735), (733, 700, 685), (744, 700, 733), (745, 744, 733), (750, 749, 598), (598, 751, 746), (598, 754, 751), (752, 754, 598), (598, 755, 752), (756, 755, 598), (753, 757, 750), (759, 734, 748), (760, 737, 734), (610, 761, 598), (763, 762, 598), (768, 763, 598), (598, 767, 849), (771, 770, 763), (761, 773, 772), (610, 774, 773), (777, 610, 609), (610, 777, 776), (609, 778, 777), (609, 851, 778), (769, 851, 609), (850, 779, 747), (769, 781, 780), (609, 784, 769), (783, 784, 609), (609, 787, 786), (789, 788, 782), (609, 789, 782), (789, 791, 788), (609, 792, 789), (793, 796, 795), (798, 797, 611), (799, 609, 797), (801, 800, 609), (802, 801, 609), (805, 804, 609), (807, 806, 609), (808, 807, 609), (812, 811, 810), (814, 813, 811), (815, 609, 813), (793, 816, 796), (793, 817, 816), (793, 818, 817), (819, 818, 609), (820, 819, 609), (818, 822, 821), (818, 823, 822), (826, 825, 744), (828, 827, 700), (829, 828, 825), (833, 832, 827), (835, 834, 700), (838, 837, 700), (840, 839, 700), (841, 840, 837), (844, 843, 839), (846, 845, 700), (847, 711, 700)])
me_mesh.update()

# ---- objects
ob_mycurve = bpy.data.objects.new('myCurve', me_mesh)

# ---- transforms, parenting, visibility, modifiers, constraints
ob_mycurve.location = (0.0, 0.0, 0.0)
_m = ob_mycurve.modifiers.new('Auto Smooth', 'NODES')
_m.node_group = ng_auto_smooth
_gi = [s.identifier for s in ng_auto_smooth.interface.items_tree if s.item_type == 'SOCKET' and s.in_out == 'INPUT']
_m[_gi[1]] = 3.142  # Angle

# ---- collection membership
scene.collection.objects.link(ob_mycurve)

# ---- scene / render settings (as saved in the file)
scene.frame_start = 1; scene.frame_end = 250; scene.frame_set(1)
scene.render.engine = 'BLENDER_EEVEE_NEXT'
scene.cycles.sampling_pattern = 'TABULATED_SOBOL'
scene.cycles.use_light_tree = False
scene.view_settings.view_transform = 'Filmic'
bpy.context.view_layer.update()

# ---- added for rendering (the .blend has no active camera and no usable light): camera, sun
cam_auto = bpy.data.cameras.new('AutoCamera')
cam_auto.lens = 50.0
cam_auto.sensor_width = 36.0
cam_auto.clip_end = 1000.0
ob_auto_camera = bpy.data.objects.new('AutoCamera', cam_auto)
scene.collection.objects.link(ob_auto_camera)
ob_auto_camera.location = (54.6002, 25.6746, 3.84745)
ob_auto_camera.rotation_euler = (1.09748, -7.21219e-08, 0.694738)
scene.camera = ob_auto_camera
light_auto_sun = bpy.data.lights.new('AutoSun', 'SUN')
light_auto_sun.energy = 3.0
light_auto_sun.angle = 0.0523599
ob_auto_sun = bpy.data.objects.new('AutoSun', light_auto_sun)
scene.collection.objects.link(ob_auto_sun)
ob_auto_sun.rotation_euler = (0.872665, 0.174533, 0.523599)
bpy.context.view_layer.update()

